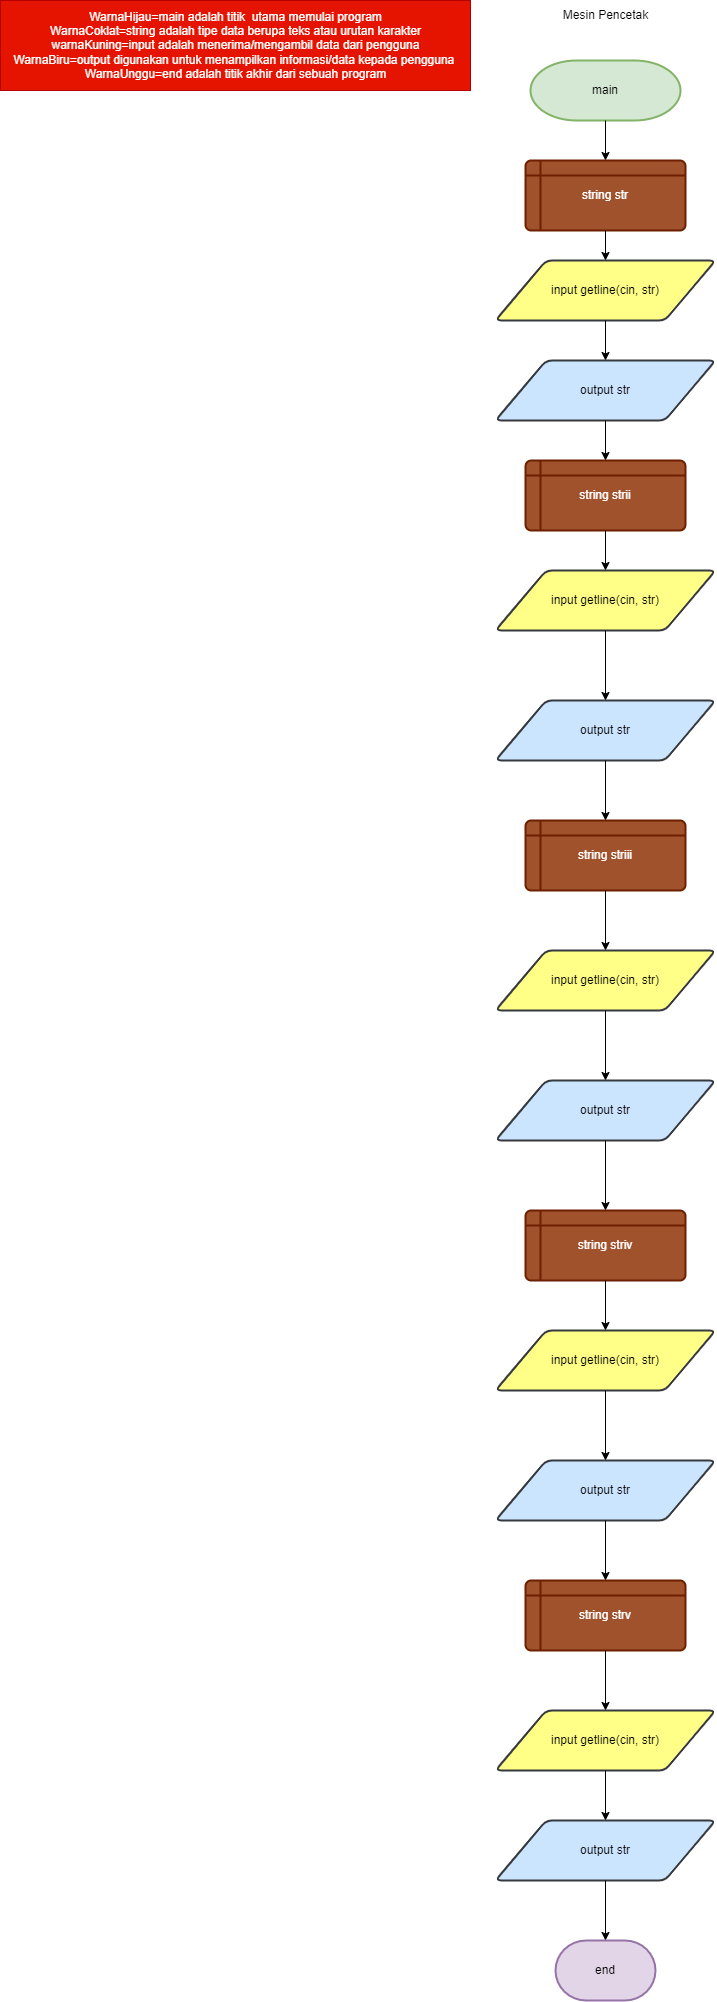

The diagram above was exported from draw.io. Its source (the exported page's mxGraphModel, read from the mxfile embedded in the PNG):
<mxGraphModel dx="880" dy="478" grid="1" gridSize="10" guides="1" tooltips="1" connect="1" arrows="1" fold="1" page="1" pageScale="1" pageWidth="850" pageHeight="1100" math="0" shadow="0">
  <root>
    <mxCell id="0" />
    <mxCell id="1" parent="0" />
    <mxCell id="56_oQdv9ZS_2m5W8QT2d-1" value="main" style="strokeWidth=2;html=1;shape=mxgraph.flowchart.terminator;whiteSpace=wrap;fillColor=#d5e8d4;strokeColor=#82b366;" parent="1" vertex="1">
      <mxGeometry x="535" y="90" width="150" height="60" as="geometry" />
    </mxCell>
    <mxCell id="56_oQdv9ZS_2m5W8QT2d-2" value="string str" style="shape=internalStorage;whiteSpace=wrap;html=1;dx=15;dy=15;rounded=1;arcSize=8;strokeWidth=2;fillColor=#a0522d;fontColor=#ffffff;strokeColor=#6D1F00;" parent="1" vertex="1">
      <mxGeometry x="530" y="190" width="160" height="70" as="geometry" />
    </mxCell>
    <mxCell id="56_oQdv9ZS_2m5W8QT2d-5" value="input getline(cin, str)" style="shape=parallelogram;html=1;strokeWidth=2;perimeter=parallelogramPerimeter;whiteSpace=wrap;rounded=1;arcSize=12;size=0.23;fillColor=#ffff88;strokeColor=#36393d;" parent="1" vertex="1">
      <mxGeometry x="500" y="290" width="220" height="60" as="geometry" />
    </mxCell>
    <mxCell id="56_oQdv9ZS_2m5W8QT2d-7" value="output str" style="shape=parallelogram;html=1;strokeWidth=2;perimeter=parallelogramPerimeter;whiteSpace=wrap;rounded=1;arcSize=12;size=0.23;fillColor=#cce5ff;strokeColor=#36393d;" parent="1" vertex="1">
      <mxGeometry x="500" y="390" width="220" height="60" as="geometry" />
    </mxCell>
    <mxCell id="56_oQdv9ZS_2m5W8QT2d-9" value="string strii" style="shape=internalStorage;whiteSpace=wrap;html=1;dx=15;dy=15;rounded=1;arcSize=8;strokeWidth=2;fillColor=#a0522d;fontColor=#ffffff;strokeColor=#6D1F00;" parent="1" vertex="1">
      <mxGeometry x="530" y="490" width="160" height="70" as="geometry" />
    </mxCell>
    <mxCell id="56_oQdv9ZS_2m5W8QT2d-14" value="input getline(cin, str)" style="shape=parallelogram;html=1;strokeWidth=2;perimeter=parallelogramPerimeter;whiteSpace=wrap;rounded=1;arcSize=12;size=0.23;fillColor=#ffff88;strokeColor=#36393d;" parent="1" vertex="1">
      <mxGeometry x="500" y="600" width="220" height="60" as="geometry" />
    </mxCell>
    <mxCell id="56_oQdv9ZS_2m5W8QT2d-16" value="output str" style="shape=parallelogram;html=1;strokeWidth=2;perimeter=parallelogramPerimeter;whiteSpace=wrap;rounded=1;arcSize=12;size=0.23;fillColor=#cce5ff;strokeColor=#36393d;" parent="1" vertex="1">
      <mxGeometry x="500" y="730" width="220" height="60" as="geometry" />
    </mxCell>
    <mxCell id="56_oQdv9ZS_2m5W8QT2d-18" value="string striii" style="shape=internalStorage;whiteSpace=wrap;html=1;dx=15;dy=15;rounded=1;arcSize=8;strokeWidth=2;fillColor=#a0522d;fontColor=#ffffff;strokeColor=#6D1F00;" parent="1" vertex="1">
      <mxGeometry x="530" y="850" width="160" height="70" as="geometry" />
    </mxCell>
    <mxCell id="56_oQdv9ZS_2m5W8QT2d-20" value="input getline(cin, str)" style="shape=parallelogram;html=1;strokeWidth=2;perimeter=parallelogramPerimeter;whiteSpace=wrap;rounded=1;arcSize=12;size=0.23;fillColor=#ffff88;strokeColor=#36393d;" parent="1" vertex="1">
      <mxGeometry x="500" y="980" width="220" height="60" as="geometry" />
    </mxCell>
    <mxCell id="56_oQdv9ZS_2m5W8QT2d-22" value="output str" style="shape=parallelogram;html=1;strokeWidth=2;perimeter=parallelogramPerimeter;whiteSpace=wrap;rounded=1;arcSize=12;size=0.23;fillColor=#cce5ff;strokeColor=#36393d;" parent="1" vertex="1">
      <mxGeometry x="500" y="1110" width="220" height="60" as="geometry" />
    </mxCell>
    <mxCell id="56_oQdv9ZS_2m5W8QT2d-24" value="string striv" style="shape=internalStorage;whiteSpace=wrap;html=1;dx=15;dy=15;rounded=1;arcSize=8;strokeWidth=2;fillColor=#a0522d;fontColor=#ffffff;strokeColor=#6D1F00;" parent="1" vertex="1">
      <mxGeometry x="530" y="1240" width="160" height="70" as="geometry" />
    </mxCell>
    <mxCell id="56_oQdv9ZS_2m5W8QT2d-26" value="input getline(cin, str)" style="shape=parallelogram;html=1;strokeWidth=2;perimeter=parallelogramPerimeter;whiteSpace=wrap;rounded=1;arcSize=12;size=0.23;fillColor=#ffff88;strokeColor=#36393d;" parent="1" vertex="1">
      <mxGeometry x="500" y="1360" width="220" height="60" as="geometry" />
    </mxCell>
    <mxCell id="56_oQdv9ZS_2m5W8QT2d-28" value="output str" style="shape=parallelogram;html=1;strokeWidth=2;perimeter=parallelogramPerimeter;whiteSpace=wrap;rounded=1;arcSize=12;size=0.23;fillColor=#cce5ff;strokeColor=#36393d;" parent="1" vertex="1">
      <mxGeometry x="500" y="1490" width="220" height="60" as="geometry" />
    </mxCell>
    <mxCell id="56_oQdv9ZS_2m5W8QT2d-30" value="string strv" style="shape=internalStorage;whiteSpace=wrap;html=1;dx=15;dy=15;rounded=1;arcSize=8;strokeWidth=2;fillColor=#a0522d;fontColor=#ffffff;strokeColor=#6D1F00;" parent="1" vertex="1">
      <mxGeometry x="530" y="1610" width="160" height="70" as="geometry" />
    </mxCell>
    <mxCell id="56_oQdv9ZS_2m5W8QT2d-32" value="input getline(cin, str)" style="shape=parallelogram;html=1;strokeWidth=2;perimeter=parallelogramPerimeter;whiteSpace=wrap;rounded=1;arcSize=12;size=0.23;fillColor=#ffff88;strokeColor=#36393d;" parent="1" vertex="1">
      <mxGeometry x="500" y="1740" width="220" height="60" as="geometry" />
    </mxCell>
    <mxCell id="56_oQdv9ZS_2m5W8QT2d-34" value="output str" style="shape=parallelogram;html=1;strokeWidth=2;perimeter=parallelogramPerimeter;whiteSpace=wrap;rounded=1;arcSize=12;size=0.23;fillColor=#cce5ff;strokeColor=#36393d;" parent="1" vertex="1">
      <mxGeometry x="500" y="1850" width="220" height="60" as="geometry" />
    </mxCell>
    <mxCell id="49vaSjLbIK52b4c-zFG4-3" value="Mesin Pencetak" style="text;html=1;align=center;verticalAlign=middle;resizable=0;points=[];autosize=1;strokeColor=none;fillColor=none;" parent="1" vertex="1">
      <mxGeometry x="555" y="30" width="110" height="30" as="geometry" />
    </mxCell>
    <mxCell id="49vaSjLbIK52b4c-zFG4-4" value="" style="endArrow=classic;html=1;rounded=0;exitX=0.5;exitY=1;exitDx=0;exitDy=0;exitPerimeter=0;entryX=0.5;entryY=0;entryDx=0;entryDy=0;" parent="1" source="56_oQdv9ZS_2m5W8QT2d-1" target="56_oQdv9ZS_2m5W8QT2d-2" edge="1">
      <mxGeometry width="50" height="50" relative="1" as="geometry">
        <mxPoint x="400" y="210" as="sourcePoint" />
        <mxPoint x="450" y="160" as="targetPoint" />
      </mxGeometry>
    </mxCell>
    <mxCell id="49vaSjLbIK52b4c-zFG4-5" value="" style="endArrow=classic;html=1;rounded=0;exitX=0.5;exitY=1;exitDx=0;exitDy=0;entryX=0.5;entryY=0;entryDx=0;entryDy=0;" parent="1" source="56_oQdv9ZS_2m5W8QT2d-2" target="56_oQdv9ZS_2m5W8QT2d-5" edge="1">
      <mxGeometry width="50" height="50" relative="1" as="geometry">
        <mxPoint x="400" y="410" as="sourcePoint" />
        <mxPoint x="450" y="360" as="targetPoint" />
      </mxGeometry>
    </mxCell>
    <mxCell id="49vaSjLbIK52b4c-zFG4-6" value="" style="endArrow=classic;html=1;rounded=0;entryX=0.5;entryY=0;entryDx=0;entryDy=0;exitX=0.5;exitY=1;exitDx=0;exitDy=0;" parent="1" source="56_oQdv9ZS_2m5W8QT2d-5" target="56_oQdv9ZS_2m5W8QT2d-7" edge="1">
      <mxGeometry width="50" height="50" relative="1" as="geometry">
        <mxPoint x="400" y="310" as="sourcePoint" />
        <mxPoint x="450" y="260" as="targetPoint" />
      </mxGeometry>
    </mxCell>
    <mxCell id="49vaSjLbIK52b4c-zFG4-7" value="" style="endArrow=classic;html=1;rounded=0;exitX=0.5;exitY=1;exitDx=0;exitDy=0;entryX=0.5;entryY=0;entryDx=0;entryDy=0;" parent="1" source="56_oQdv9ZS_2m5W8QT2d-7" target="56_oQdv9ZS_2m5W8QT2d-9" edge="1">
      <mxGeometry width="50" height="50" relative="1" as="geometry">
        <mxPoint x="400" y="510" as="sourcePoint" />
        <mxPoint x="450" y="460" as="targetPoint" />
      </mxGeometry>
    </mxCell>
    <mxCell id="49vaSjLbIK52b4c-zFG4-8" value="end" style="strokeWidth=2;html=1;shape=mxgraph.flowchart.terminator;whiteSpace=wrap;fillColor=#e1d5e7;strokeColor=#9673a6;" parent="1" vertex="1">
      <mxGeometry x="560" y="1970" width="100" height="60" as="geometry" />
    </mxCell>
    <mxCell id="49vaSjLbIK52b4c-zFG4-9" value="" style="endArrow=classic;html=1;rounded=0;exitX=0.5;exitY=1;exitDx=0;exitDy=0;entryX=0.5;entryY=0;entryDx=0;entryDy=0;" parent="1" source="56_oQdv9ZS_2m5W8QT2d-9" target="56_oQdv9ZS_2m5W8QT2d-14" edge="1">
      <mxGeometry width="50" height="50" relative="1" as="geometry">
        <mxPoint x="400" y="610" as="sourcePoint" />
        <mxPoint x="440" y="600" as="targetPoint" />
      </mxGeometry>
    </mxCell>
    <mxCell id="49vaSjLbIK52b4c-zFG4-10" value="" style="endArrow=classic;html=1;rounded=0;entryX=0.5;entryY=0;entryDx=0;entryDy=0;exitX=0.5;exitY=1;exitDx=0;exitDy=0;" parent="1" source="56_oQdv9ZS_2m5W8QT2d-14" target="56_oQdv9ZS_2m5W8QT2d-16" edge="1">
      <mxGeometry width="50" height="50" relative="1" as="geometry">
        <mxPoint x="400" y="610" as="sourcePoint" />
        <mxPoint x="450" y="560" as="targetPoint" />
      </mxGeometry>
    </mxCell>
    <mxCell id="49vaSjLbIK52b4c-zFG4-11" value="" style="endArrow=classic;html=1;rounded=0;entryX=0.5;entryY=0;entryDx=0;entryDy=0;exitX=0.5;exitY=1;exitDx=0;exitDy=0;" parent="1" source="56_oQdv9ZS_2m5W8QT2d-16" target="56_oQdv9ZS_2m5W8QT2d-18" edge="1">
      <mxGeometry width="50" height="50" relative="1" as="geometry">
        <mxPoint x="400" y="810" as="sourcePoint" />
        <mxPoint x="450" y="760" as="targetPoint" />
      </mxGeometry>
    </mxCell>
    <mxCell id="49vaSjLbIK52b4c-zFG4-12" value="" style="endArrow=classic;html=1;rounded=0;exitX=0.5;exitY=1;exitDx=0;exitDy=0;entryX=0.5;entryY=0;entryDx=0;entryDy=0;" parent="1" source="56_oQdv9ZS_2m5W8QT2d-18" target="56_oQdv9ZS_2m5W8QT2d-20" edge="1">
      <mxGeometry width="50" height="50" relative="1" as="geometry">
        <mxPoint x="400" y="1010" as="sourcePoint" />
        <mxPoint x="450" y="960" as="targetPoint" />
      </mxGeometry>
    </mxCell>
    <mxCell id="49vaSjLbIK52b4c-zFG4-13" value="" style="endArrow=classic;html=1;rounded=0;exitX=0.5;exitY=1;exitDx=0;exitDy=0;entryX=0.5;entryY=0;entryDx=0;entryDy=0;" parent="1" source="56_oQdv9ZS_2m5W8QT2d-20" target="56_oQdv9ZS_2m5W8QT2d-22" edge="1">
      <mxGeometry width="50" height="50" relative="1" as="geometry">
        <mxPoint x="400" y="1110" as="sourcePoint" />
        <mxPoint x="450" y="1060" as="targetPoint" />
      </mxGeometry>
    </mxCell>
    <mxCell id="49vaSjLbIK52b4c-zFG4-14" value="" style="endArrow=classic;html=1;rounded=0;entryX=0.5;entryY=0;entryDx=0;entryDy=0;exitX=0.5;exitY=1;exitDx=0;exitDy=0;" parent="1" source="56_oQdv9ZS_2m5W8QT2d-22" target="56_oQdv9ZS_2m5W8QT2d-24" edge="1">
      <mxGeometry width="50" height="50" relative="1" as="geometry">
        <mxPoint x="400" y="1210" as="sourcePoint" />
        <mxPoint x="450" y="1160" as="targetPoint" />
      </mxGeometry>
    </mxCell>
    <mxCell id="49vaSjLbIK52b4c-zFG4-15" value="" style="endArrow=classic;html=1;rounded=0;entryX=0.5;entryY=0;entryDx=0;entryDy=0;exitX=0.5;exitY=1;exitDx=0;exitDy=0;" parent="1" source="56_oQdv9ZS_2m5W8QT2d-24" target="56_oQdv9ZS_2m5W8QT2d-26" edge="1">
      <mxGeometry width="50" height="50" relative="1" as="geometry">
        <mxPoint x="400" y="1310" as="sourcePoint" />
        <mxPoint x="450" y="1260" as="targetPoint" />
      </mxGeometry>
    </mxCell>
    <mxCell id="49vaSjLbIK52b4c-zFG4-16" value="" style="endArrow=classic;html=1;rounded=0;entryX=0.5;entryY=0;entryDx=0;entryDy=0;exitX=0.5;exitY=1;exitDx=0;exitDy=0;" parent="1" source="56_oQdv9ZS_2m5W8QT2d-26" target="56_oQdv9ZS_2m5W8QT2d-28" edge="1">
      <mxGeometry width="50" height="50" relative="1" as="geometry">
        <mxPoint x="400" y="1410" as="sourcePoint" />
        <mxPoint x="450" y="1360" as="targetPoint" />
      </mxGeometry>
    </mxCell>
    <mxCell id="49vaSjLbIK52b4c-zFG4-17" value="" style="endArrow=classic;html=1;rounded=0;exitX=0.5;exitY=1;exitDx=0;exitDy=0;entryX=0.5;entryY=0;entryDx=0;entryDy=0;" parent="1" source="56_oQdv9ZS_2m5W8QT2d-28" target="56_oQdv9ZS_2m5W8QT2d-30" edge="1">
      <mxGeometry width="50" height="50" relative="1" as="geometry">
        <mxPoint x="400" y="1610" as="sourcePoint" />
        <mxPoint x="450" y="1560" as="targetPoint" />
      </mxGeometry>
    </mxCell>
    <mxCell id="49vaSjLbIK52b4c-zFG4-18" value="" style="endArrow=classic;html=1;rounded=0;exitX=0.5;exitY=1;exitDx=0;exitDy=0;entryX=0.5;entryY=0;entryDx=0;entryDy=0;" parent="1" source="56_oQdv9ZS_2m5W8QT2d-30" target="56_oQdv9ZS_2m5W8QT2d-32" edge="1">
      <mxGeometry width="50" height="50" relative="1" as="geometry">
        <mxPoint x="400" y="1810" as="sourcePoint" />
        <mxPoint x="450" y="1760" as="targetPoint" />
      </mxGeometry>
    </mxCell>
    <mxCell id="49vaSjLbIK52b4c-zFG4-19" value="" style="endArrow=classic;html=1;rounded=0;entryX=0.5;entryY=0;entryDx=0;entryDy=0;exitX=0.5;exitY=1;exitDx=0;exitDy=0;" parent="1" source="56_oQdv9ZS_2m5W8QT2d-32" target="56_oQdv9ZS_2m5W8QT2d-34" edge="1">
      <mxGeometry width="50" height="50" relative="1" as="geometry">
        <mxPoint x="400" y="1810" as="sourcePoint" />
        <mxPoint x="450" y="1760" as="targetPoint" />
      </mxGeometry>
    </mxCell>
    <mxCell id="49vaSjLbIK52b4c-zFG4-20" value="" style="endArrow=classic;html=1;rounded=0;exitX=0.5;exitY=1;exitDx=0;exitDy=0;entryX=0.5;entryY=0;entryDx=0;entryDy=0;entryPerimeter=0;" parent="1" source="56_oQdv9ZS_2m5W8QT2d-34" target="49vaSjLbIK52b4c-zFG4-8" edge="1">
      <mxGeometry width="50" height="50" relative="1" as="geometry">
        <mxPoint x="400" y="2010" as="sourcePoint" />
        <mxPoint x="425" y="1940" as="targetPoint" />
      </mxGeometry>
    </mxCell>
    <mxCell id="6yCbTzFNkZwQf8Mw9XLG-1" value="&lt;div&gt;WarnaHijau=main adalah titik&amp;nbsp; utama memulai program&lt;/div&gt;&lt;div&gt;WarnaCoklat=string adalah tipe data berupa teks atau urutan karakter&lt;/div&gt;&lt;div&gt;warnaKuning=input adalah menerima/mengambil data dari pengguna&lt;/div&gt;&lt;div&gt;WarnaBiru=output digunakan untuk menampilkan informasi/data kepada pengguna&amp;nbsp;&lt;/div&gt;&lt;div&gt;WarnaUnggu=end adalah titik akhir dari sebuah program&lt;/div&gt;" style="text;html=1;align=center;verticalAlign=middle;resizable=0;points=[];autosize=1;strokeColor=#B20000;fillColor=#e51400;fontColor=#ffffff;" vertex="1" parent="1">
      <mxGeometry x="5" y="30" width="470" height="90" as="geometry" />
    </mxCell>
  </root>
</mxGraphModel>